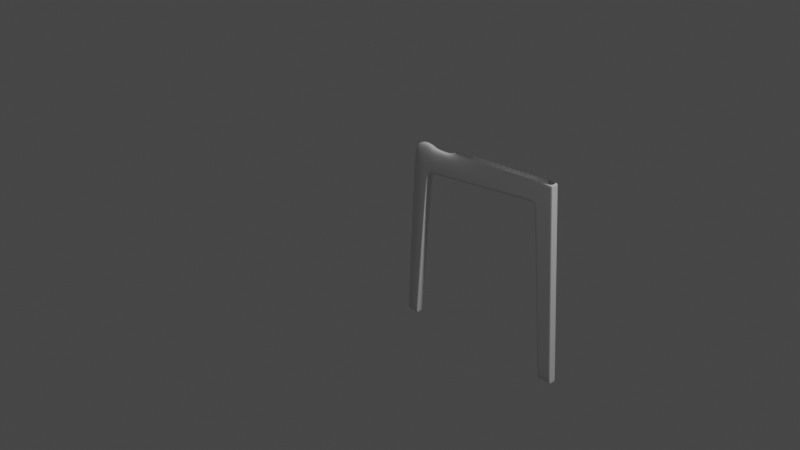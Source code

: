 # Source: chair.blend  (saved by Blender 3.4.6; exported with 4.5.12 LTS)
import bpy
from mathutils import Matrix  # noqa: F401  (used for matrix-valued properties, if any)

bpy.ops.wm.read_factory_settings(use_empty=True)
scene = bpy.context.scene
scene.name = 'Scene'

# ---- collections
col_collection = bpy.data.collections.new('Collection'); scene.collection.children.link(col_collection)

# ---- world
world_world = bpy.data.worlds.new('World'); scene.world = world_world
world_world.use_nodes = True; world_world.node_tree.nodes.clear()
_N = world_world.node_tree.nodes; _L = world_world.node_tree.links
n0 = _N.new('ShaderNodeOutputWorld'); n0.name = 'World Output'; n0.location = (300, 300)
n1 = _N.new('ShaderNodeBackground'); n1.name = 'Background'; n1.location = (10, 300)
n1.inputs[0].default_value = (0.05088, 0.05088, 0.05088, 1.0)
_L.new(n1.outputs[0], n0.inputs[0])
n0.is_active_output = True
world_world.color = (0.05088, 0.05088, 0.05088)
world_world.use_sun_shadow = False
world_world.sun_shadow_jitter_overblur = 0.0

# ---- cameras
cam_camera = bpy.data.cameras.new('Camera')
cam_camera.clip_end = 100.0
cam_camera.ortho_scale = 7.314

# ---- lights
light_light = bpy.data.lights.new('Light', 'POINT')
light_light.transmission_factor = 0.0
light_light.energy = 1000.0
light_light.shadow_soft_size = 0.1
light_light.shadow_maximum_resolution = 0.006
light_light.use_absolute_resolution = True

# ---- meshes
me_cube_001 = bpy.data.meshes.new('Cube.001')
me_cube_001.from_pydata([(0.6391, -1.0, -25.21), (-1.0, -1.0, 1.0), (1.0, -1.0, 1.0), (0.5678, -1.0, -21.2), (3.075, -1.0, -22.32), (16.39, -1.0, -24.37), (17.22, -1.0, -20.81), (4.347, -1.0, -22.19), (4.593, -1.0, -25.02), (0.3884, -1.0, -21.2), (2.966, -1.0, -21.1), (3.202, -1.0, -25.09), (0.9117, -1.0, 1.0), (0.6515, -1.0, -22.5), (-0.8609, -1.0, 1.0), (2.852, -1.0, -21.1), (2.966, -1.0, -22.39), (0.4698, -1.0, -22.5), (17.23, -1.0, -20.89), (4.353, -1.0, -22.26), (0.8256, -1.0, -25.2), (0.6391, -3.219e-06, -25.21), (-1.0, 0.0, 1.0), (1.0, 0.0, 1.0), (-0.8609, 0.0, 1.0), (3.075, -2.801e-06, -22.32), (16.39, 0.0, -24.37), (17.22, 0.0, -20.81), (0.8256, -3.219e-06, -25.2), (4.347, -2.861e-06, -22.19), (2.966, -2.682e-06, -21.1), (0.3884, -2.742e-06, -21.2), (0.9117, 0.0, 1.0), (0.4698, -2.861e-06, -22.5), (-0.9853, -1.0, 0.7647), (-0.8457, -1.0, 0.7648), (1.021, -1.0, 0.7658), (0.9322, -1.0, 0.7658), (1.021, 0.0, 0.7658), (-0.9853, 0.0, 0.7647), (17.4, -1.0, -23.77), (0.816, -1.0, -25.05), (0.6297, -1.0, -25.06), (4.579, -1.0, -24.87), (3.189, -1.0, -24.94), (0.6297, 0.0, -25.06), (17.4, 0.0, -23.77), (19.94, -1.0, -20.57), (19.94, -1.0, -20.65), (19.94, 0.0, -20.57), (20.12, -1.0, -23.83), (20.12, 0.0, -23.83), (20.54, -1.0, -20.25), (20.61, -1.0, -20.3), (20.54, -6.7e-09, -20.25), (20.55, -1.0, -24.28), (20.55, 0.0, -24.28), (20.9, -1.0, -19.59), (20.98, -1.0, -19.63), (20.9, -1.35e-08, -19.59), (23.42, -1.0, -20.22), (23.42, 0.0, -20.22), (23.25, -1.0, -24.21), (23.25, 0.0, -24.21), (23.47, -1.0, -19.5), (23.47, 0.0, -19.5), (22.35, -1.0, 0.6018), (22.42, -1.0, 0.5626), (22.35, 0.0, 0.6018), (24.36, -1.0, 0.6702), (24.36, 0.0, 0.6702), (22.44, -1.0, 0.9914), (22.51, -1.0, 0.9914), (22.44, 0.0, 0.9914), (22.51, 0.0, 0.9914), (24.44, -1.0, 0.9914), (24.44, 0.0, 0.9914)], [], [(38, 23, 2, 36), (35, 14, 1, 34), (24, 22, 1, 14), (37, 12, 14, 35), (21, 28, 20, 0), (32, 24, 14, 12), (18, 40, 50, 48), (29, 7, 6, 27), (43, 8, 5, 40), (44, 11, 8, 43), (25, 4, 7, 29), (13, 3, 9, 17), (25, 30, 10, 4), (4, 10, 15, 16), (16, 15, 3, 13), (23, 32, 12, 2), (36, 2, 12, 37), (4, 16, 19, 7), (7, 19, 18, 6), (6, 18, 48, 47), (44, 16, 13, 41), (41, 13, 17, 42), (42, 17, 33, 45), (17, 9, 31, 33), (34, 1, 22, 39), (9, 34, 39, 31), (10, 36, 37, 15), (15, 37, 35, 3), (3, 35, 34, 9), (30, 38, 36, 10), (0, 42, 45, 21), (20, 41, 42, 0), (11, 44, 41, 20), (26, 46, 40, 5), (16, 44, 43, 19), (19, 43, 40, 18), (50, 51, 56, 55), (47, 48, 53, 52), (27, 6, 47, 49), (40, 46, 51, 50), (52, 53, 58, 57), (58, 53, 60, 64), (48, 50, 55, 53), (49, 47, 52, 54), (59, 57, 66, 68), (58, 64, 69, 67), (54, 52, 57, 59), (63, 61, 60, 62), (60, 61, 65, 64), (55, 56, 63, 62), (53, 55, 62, 60), (67, 69, 75, 72), (66, 67, 72, 71), (64, 65, 70, 69), (57, 58, 67, 66), (74, 73, 71, 72), (74, 72, 75, 76), (69, 70, 76, 75), (68, 66, 71, 73)])
_uv = me_cube_001.uv_layers.new(name='UVMap')
_uv.uv.foreach_set('vector', [0.6228, 0.625, 0.625, 0.625, 0.625, 0.75, 0.6228, 0.75, 0.6228, 0.9826, 0.625, 0.9826, 0.625, 1.0, 0.6228, 1.0, 0.8576, 0.625, 0.875, 0.625, 0.875, 0.75, 0.8576, 0.75, 0.6228, 0.761, 0.625, 0.761, 0.625, 0.9826, 0.6228, 0.9826, 0.125, 0.625, 0.1424, 0.625, 0.1424, 0.75, 0.125, 0.75, 0.636, 0.625, 0.8576, 0.625, 0.8576, 0.75, 0.636, 0.75, 0.4008, 0.75, 0.3764, 0.75, 0.3764, 0.75, 0.4008, 0.75, 0.4014, 0.625, 0.4014, 0.75, 0.4014, 0.75, 0.4014, 0.625, 0.3764, 0.75, 0.375, 0.75, 0.375, 0.75, 0.3764, 0.75, 0.3712, 0.7558, 0.3695, 0.7555, 0.375, 0.75, 0.3764, 0.75, 0.4014, 0.625, 0.4014, 0.75, 0.4014, 0.75, 0.4014, 0.625, 0.4008, 0.9826, 0.4132, 0.9826, 0.4132, 1.0, 0.4008, 1.0, 0.4014, 0.625, 0.4132, 0.625, 0.4132, 0.75, 0.4014, 0.75, 0.4014, 0.75, 0.4132, 0.75, 0.4132, 0.761, 0.4008, 0.761, 0.4008, 0.761, 0.4132, 0.761, 0.4132, 0.9826, 0.4008, 0.9826, 0.625, 0.625, 0.636, 0.625, 0.636, 0.75, 0.625, 0.75, 0.6228, 0.75, 0.625, 0.75, 0.625, 0.761, 0.6228, 0.761, 0.4014, 0.75, 0.4008, 0.761, 0.4008, 0.75, 0.4014, 0.75, 0.4014, 0.75, 0.4008, 0.75, 0.4008, 0.75, 0.4014, 0.75, 0.4014, 0.75, 0.4008, 0.75, 0.4008, 0.75, 0.4014, 0.75, 0.3764, 0.761, 0.4008, 0.761, 0.4008, 0.9826, 0.3764, 0.9826, 0.3764, 0.9826, 0.4008, 0.9826, 0.4008, 1.0, 0.3764, 1.0, 0.3764, 0.0, 0.4008, 0.0, 0.4008, 0.125, 0.3764, 0.125, 0.4008, 0.0, 0.4132, 0.0, 0.4132, 0.125, 0.4008, 0.125, 0.6228, 0.0, 0.625, 0.0, 0.625, 0.125, 0.6228, 0.125, 0.4132, 0.0, 0.6228, 0.0, 0.6228, 0.125, 0.4132, 0.125, 0.4132, 0.75, 0.6228, 0.75, 0.6228, 0.761, 0.4132, 0.761, 0.4132, 0.761, 0.6228, 0.761, 0.6228, 0.9826, 0.4132, 0.9826, 0.4132, 0.9826, 0.6228, 0.9826, 0.6228, 1.0, 0.4132, 1.0, 0.4132, 0.625, 0.6228, 0.625, 0.6228, 0.75, 0.4132, 0.75, 0.375, 0.0, 0.3764, 0.0, 0.3764, 0.125, 0.375, 0.125, 0.375, 0.9826, 0.3764, 0.9826, 0.3764, 1.0, 0.375, 1.0, 0.375, 0.761, 0.3764, 0.761, 0.3764, 0.9826, 0.375, 0.9826, 0.375, 0.625, 0.3764, 0.625, 0.3764, 0.75, 0.375, 0.75, 0.4008, 0.761, 0.3712, 0.7558, 0.3764, 0.75, 0.4008, 0.75, 0.4008, 0.75, 0.3764, 0.75, 0.3764, 0.75, 0.4008, 0.75, 0.3764, 0.75, 0.3764, 0.625, 0.3764, 0.625, 0.3764, 0.75, 0.4014, 0.75, 0.4008, 0.75, 0.4008, 0.75, 0.4014, 0.75, 0.4014, 0.625, 0.4014, 0.75, 0.4014, 0.75, 0.4014, 0.625, 0.3764, 0.75, 0.3764, 0.625, 0.3764, 0.625, 0.3764, 0.75, 0.4014, 0.75, 0.4008, 0.75, 0.4008, 0.75, 0.4014, 0.75, 0.4008, 0.75, 0.4008, 0.75, 0.4008, 0.75, 0.4008, 0.75, 0.4008, 0.75, 0.3764, 0.75, 0.3764, 0.75, 0.4008, 0.75, 0.4014, 0.625, 0.4014, 0.75, 0.4014, 0.75, 0.4014, 0.625, 0.4014, 0.625, 0.4014, 0.75, 0.4014, 0.75, 0.4014, 0.625, 0.4008, 0.75, 0.4008, 0.75, 0.4008, 0.75, 0.4008, 0.75, 0.4014, 0.625, 0.4014, 0.75, 0.4014, 0.75, 0.4014, 0.625, 0.3764, 0.625, 0.4008, 0.625, 0.4008, 0.75, 0.3764, 0.75, 0.4008, 0.75, 0.4008, 0.625, 0.4008, 0.625, 0.4008, 0.75, 0.3764, 0.75, 0.3764, 0.625, 0.3764, 0.625, 0.3764, 0.75, 0.4008, 0.75, 0.3764, 0.75, 0.3764, 0.75, 0.4008, 0.75, 0.4008, 0.75, 0.4008, 0.75, 0.4008, 0.75, 0.4008, 0.75, 0.4014, 0.75, 0.4008, 0.75, 0.4008, 0.75, 0.4014, 0.75, 0.4008, 0.75, 0.4008, 0.625, 0.4008, 0.625, 0.4008, 0.75, 0.4014, 0.75, 0.4008, 0.75, 0.4008, 0.75, 0.4014, 0.75, 0.4008, 0.625, 0.4014, 0.625, 0.4014, 0.75, 0.4008, 0.75, 0.4008, 0.625, 0.4008, 0.75, 0.4008, 0.75, 0.4008, 0.625, 0.4008, 0.75, 0.4008, 0.625, 0.4008, 0.625, 0.4008, 0.75, 0.4014, 0.625, 0.4014, 0.75, 0.4014, 0.75, 0.4014, 0.625])
me_cube_001.update()

# ---- objects
ob_light = bpy.data.objects.new('Light', light_light)
ob_camera = bpy.data.objects.new('Camera', cam_camera)
ob_front = bpy.data.objects.new('Front', None)
ob_top = bpy.data.objects.new('Top', None)
ob_side = bpy.data.objects.new('Side', None)
ob_cube = bpy.data.objects.new('Cube', me_cube_001)

# ---- transforms, parenting, visibility, modifiers, constraints
ob_light.location = (4.076, 1.005, 5.904)
ob_light.rotation_euler = (0.6503, 0.05522, 1.866)
ob_light.lock_rotations_4d = False
ob_light.empty_display_type = 'ARROWS'
ob_light.color = (0.0, 0.0, 0.0, 0.0)
ob_light.lineart.crease_threshold = 0.0
ob_camera.location = (7.359, -6.926, 4.958)
ob_camera.rotation_euler = (1.109, 0.0, 0.8149)
ob_camera.lock_rotations_4d = False
ob_camera.empty_display_type = 'ARROWS'
ob_camera.color = (0.0, 0.0, 0.0, 0.0)
ob_camera.display_type = 'WIRE'
ob_camera.lineart.crease_threshold = 0.0
ob_front.location = (-1.41, 0.0, 0.0)
ob_front.rotation_euler = (1.571, 0.0, 1.571)
ob_front.empty_display_type = 'IMAGE'
ob_front.empty_display_size = 5.0
ob_front.use_empty_image_alpha = True
ob_front.color = (1.0, 1.0, 1.0, 0.5)
ob_top.location = (-4.529e-16, 7.121e-10, -2.034)
ob_top.rotation_euler = (0.0, 0.0, 1.571)
ob_top.empty_display_type = 'IMAGE'
ob_top.empty_display_size = 5.0
ob_top.use_empty_image_alpha = True
ob_top.color = (1.0, 1.0, 1.0, 0.5)
ob_side.location = (-0.04375, -1.52, 0.0)
ob_side.rotation_euler = (1.571, -0.0, 3.142)
ob_side.empty_display_type = 'IMAGE'
ob_side.empty_display_size = 5.0
ob_side.use_empty_image_alpha = True
ob_side.color = (1.0, 1.0, 1.0, 0.5)
ob_cube.location = (1.027, 1.26, -1.944)
ob_cube.scale = (-0.08926, -0.04724, -0.08919)
_m = ob_cube.modifiers.new('Mirror', 'MIRROR')
_m.use_axis = (False, True, False)
_m.use_clip = True
_m = ob_cube.modifiers.new('Subdivision', 'SUBSURF')
_m.levels = 3
_m.render_levels = 3

# ---- collection membership
col_collection.objects.link(ob_light)
col_collection.objects.link(ob_camera)
col_collection.objects.link(ob_front)
col_collection.objects.link(ob_top)
col_collection.objects.link(ob_side)
col_collection.objects.link(ob_cube)

# ---- scene / render settings (as saved in the file)
scene.camera = ob_camera
scene.frame_start = 1; scene.frame_end = 250; scene.frame_set(15)
scene.render.engine = 'BLENDER_EEVEE_NEXT'
scene.cycles.sampling_pattern = 'TABULATED_SOBOL'
scene.cycles.use_light_tree = False
scene.view_settings.view_transform = 'Filmic'
bpy.context.view_layer.update()
